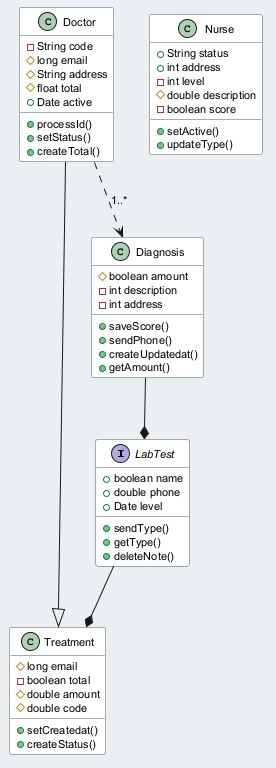

The diagram above was rendered by PlantUML. Its source (embedded in the PNG):
@startuml
skinparam backgroundColor #ECEFF1
skinparam classBackgroundColor #FFFFFF
skinparam classBorderColor #455A64
skinparam defaultFontSize 11
interface LabTest {
  +boolean name
  +double phone
  +Date level
  +sendType()
  +getType()
  +deleteNote()
}
class Treatment {
  #long email
  -boolean total
  #double amount
  #double code
  +setCreatedat()
  +createStatus()
}
class Diagnosis {
  #boolean amount
  -int description
  -int address
  +saveScore()
  +sendPhone()
  +createUpdatedat()
  +getAmount()
}
class Nurse {
  +String status
  +int address
  -int level
  #double description
  -boolean score
  +setActive()
  +updateType()
}
class Doctor {
  -String code
  #long email
  #String address
  #float total
  +Date active
  +processId()
  +setStatus()
  +createTotal()
}
Diagnosis --* LabTest
LabTest --* Treatment
Doctor ..> Diagnosis : "1..*"
Doctor --|> Treatment
@enduml